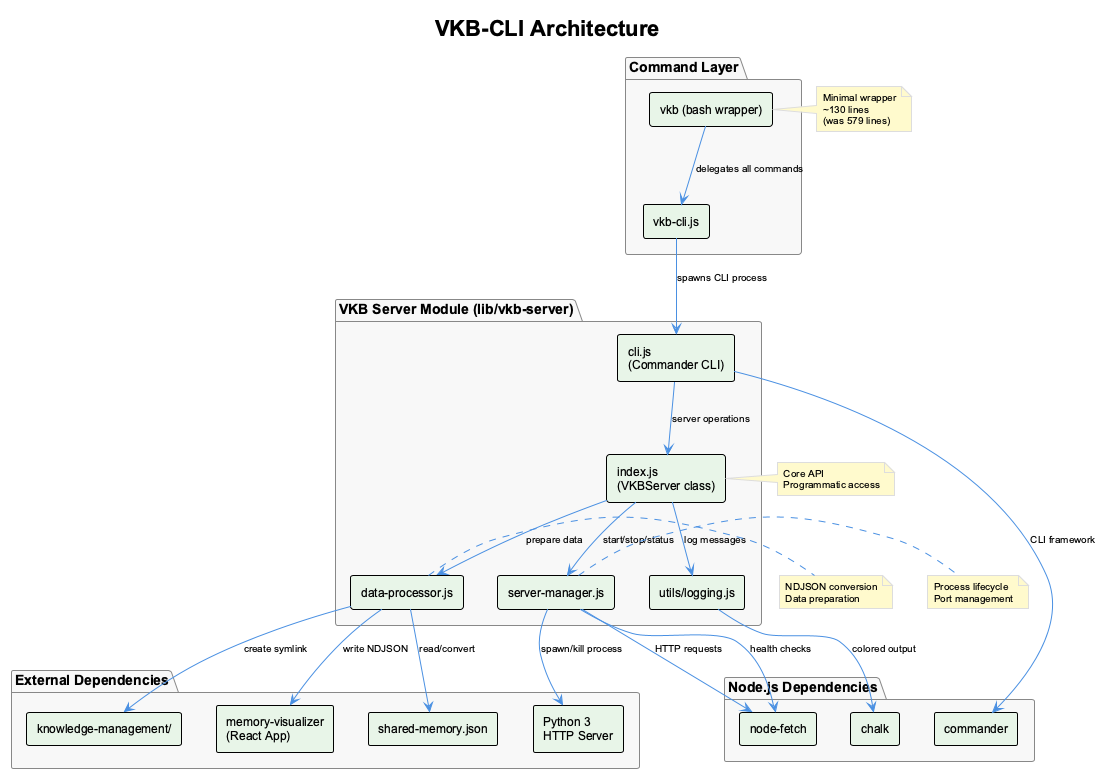

The diagram above was rendered by PlantUML. Its source (embedded in the PNG):
@startuml vkb-cli-architecture
!include _standard-style.puml

title VKB-CLI Architecture

skinparam componentStyle rectangle
skinparam component {
  BackgroundColor #E8F5E8
  FontSize 12
  FontColor #000000
}
skinparam package {
  BackgroundColor #F8F8F8
  BorderColor #888888
  FontSize 14
  FontColor #000000
}
skinparam note {
  BackgroundColor #FFFACD
  FontSize 10
  FontColor #000000
}
skinparam arrow {
  FontSize 10
  FontColor #000000
}

package "Command Layer" {
  [vkb (bash wrapper)] as vkb
  [vkb-cli.js] as vkbcli
}

package "VKB Server Module (lib/vkb-server)" {
  [index.js\n(VKBServer class)] as index
  [cli.js\n(Commander CLI)] as cli
  [server-manager.js] as servermgr
  [data-processor.js] as dataproc
  [utils/logging.js] as logging
}

package "External Dependencies" {
  [Python 3\nHTTP Server] as python
  [memory-visualizer\n(React App)] as visualizer
  [shared-memory.json] as sharedmem
  [knowledge-management/] as km
}

package "Node.js Dependencies" {
  [commander] as commander
  [chalk] as chalk
  [node-fetch] as fetch
}

' Command flow
vkb --> vkbcli : delegates all commands
vkbcli --> cli : spawns CLI process

' CLI routing
cli --> index : server operations

' VKBServer operations
index --> servermgr : start/stop/status
index --> dataproc : prepare data
index --> logging : log messages

' Server management
servermgr --> python : spawn/kill process
servermgr --> fetch : health checks

' Data processing
dataproc --> sharedmem : read/convert
dataproc --> km : create symlink
dataproc --> visualizer : write NDJSON

' External deps
cli --> commander : CLI framework
logging --> chalk : colored output
servermgr --> fetch : HTTP requests

note right of vkb : Minimal wrapper\n~130 lines\n(was 579 lines)
note right of index : Core API\nProgrammatic access
note right of servermgr : Process lifecycle\nPort management
note right of dataproc : NDJSON conversion\nData preparation

@enduml